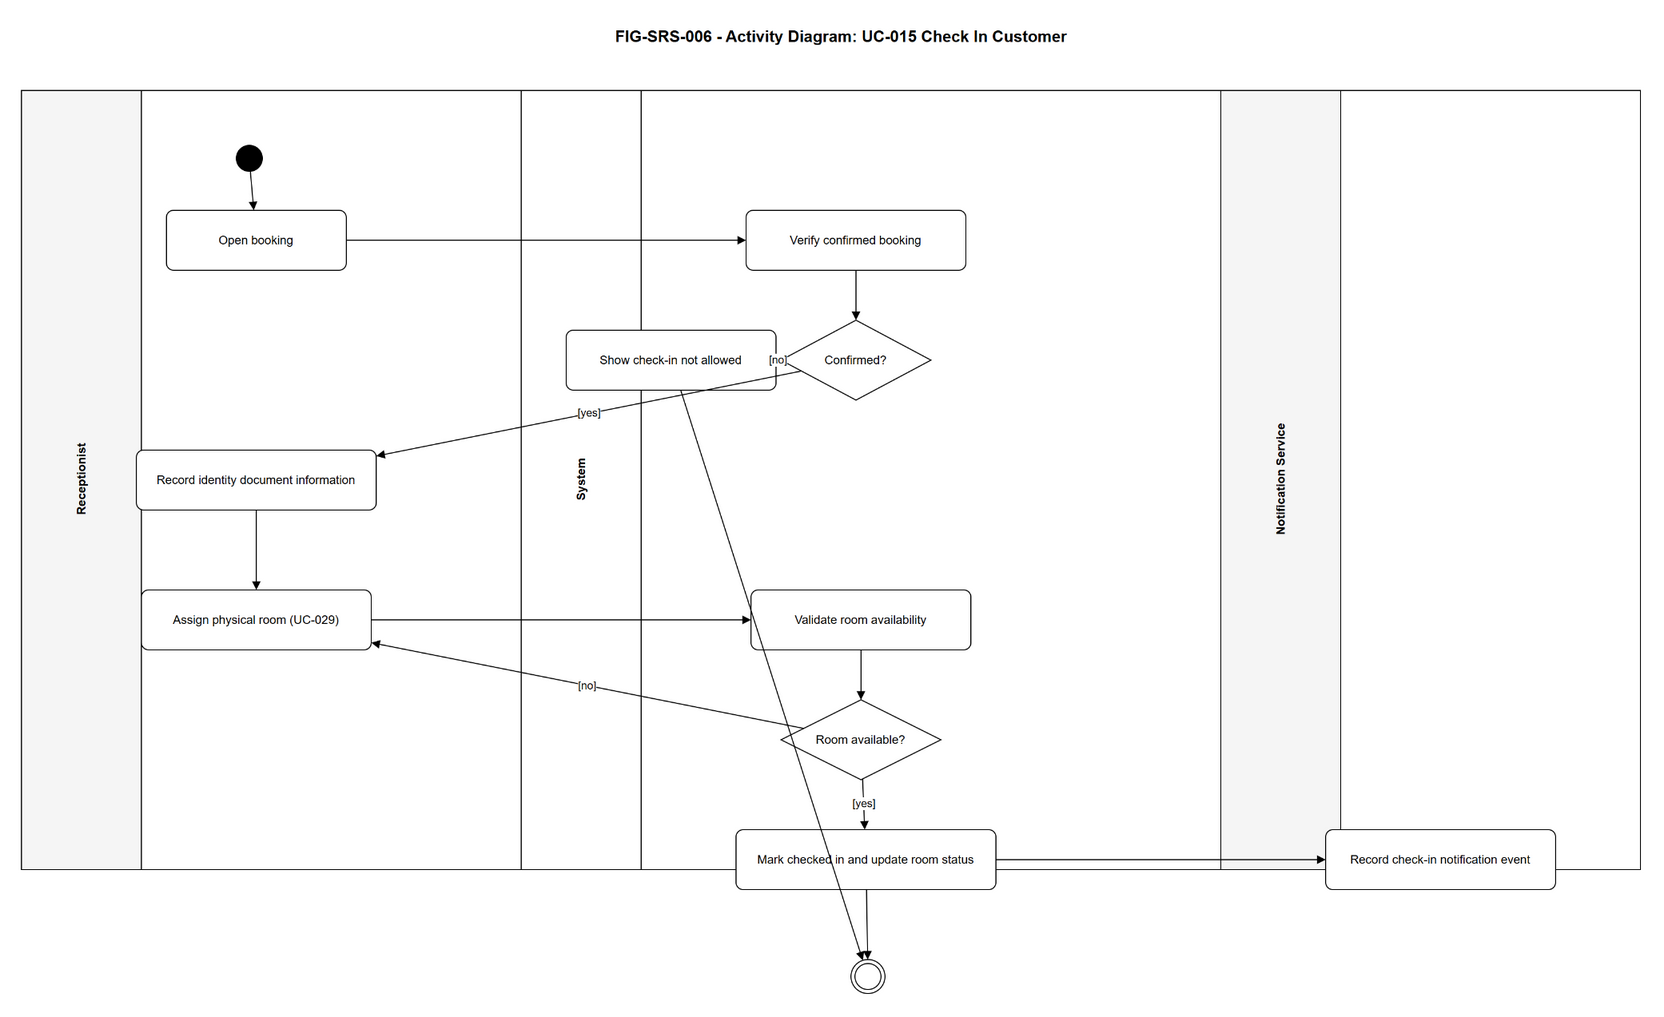

The diagram above was exported from draw.io. Its source (the exported page's mxGraphModel, read from the mxfile embedded in the PNG):
<mxGraphModel dx="1200" dy="800" grid="1" gridSize="10" guides="1" tooltips="1" connect="1" arrows="1" fold="1" page="1" pageScale="1" pageWidth="1800" pageHeight="1000" math="0" shadow="0">
  <root>
    <mxCell id="0" />
    <mxCell id="1" parent="0" />
    <mxCell id="title" value="FIG-SRS-006 - Activity Diagram: UC-015 Check In Customer" style="text;html=1;strokeColor=none;fillColor=none;fontSize=16;fontStyle=1;align=center;" vertex="1" parent="1">
      <mxGeometry x="470" y="30" width="860" height="40" as="geometry" />
    </mxCell>
    <mxCell id="lane_rec" value="Receptionist" style="swimlane;horizontal=0;startSize=120;fillColor=#f5f5f5;html=1;fontStyle=1;" vertex="1" parent="1">
      <mxGeometry x="80" y="100" width="500" height="780" as="geometry" />
    </mxCell>
    <mxCell id="lane_sys" value="System" style="swimlane;horizontal=0;startSize=120;fillColor=#ffffff;html=1;fontStyle=1;" vertex="1" parent="1">
      <mxGeometry x="580" y="100" width="700" height="780" as="geometry" />
    </mxCell>
    <mxCell id="lane_noti" value="Notification Service" style="swimlane;horizontal=0;startSize=120;fillColor=#f5f5f5;html=1;fontStyle=1;" vertex="1" parent="1">
      <mxGeometry x="1280" y="100" width="420" height="780" as="geometry" />
    </mxCell>
    <mxCell id="start" value="" style="ellipse;html=1;shape=ellipse;fillColor=#000000;strokeColor=#000000;" vertex="1" parent="lane_rec">
      <mxGeometry x="215" y="55" width="26" height="26" as="geometry" />
    </mxCell>
    <mxCell id="r_open" value="Open booking" style="rounded=1;whiteSpace=wrap;html=1;arcSize=12;fontSize=12;" vertex="1" parent="lane_rec">
      <mxGeometry x="145" y="120" width="180" height="60" as="geometry" />
    </mxCell>
    <mxCell id="s_verify" value="Verify confirmed booking" style="rounded=1;whiteSpace=wrap;html=1;arcSize=12;fontSize=12;" vertex="1" parent="lane_sys">
      <mxGeometry x="225" y="120" width="220" height="60" as="geometry" />
    </mxCell>
    <mxCell id="d_confirmed" value="Confirmed?" style="rhombus;whiteSpace=wrap;html=1;fontSize=12;" vertex="1" parent="lane_sys">
      <mxGeometry x="260" y="230" width="150" height="80" as="geometry" />
    </mxCell>
    <mxCell id="s_reject" value="Show check-in not allowed" style="rounded=1;whiteSpace=wrap;html=1;arcSize=12;fontSize=12;" vertex="1" parent="lane_sys">
      <mxGeometry x="45" y="240" width="210" height="60" as="geometry" />
    </mxCell>
    <mxCell id="r_identity" value="Record identity document information" style="rounded=1;whiteSpace=wrap;html=1;arcSize=12;fontSize=12;" vertex="1" parent="lane_rec">
      <mxGeometry x="115" y="360" width="240" height="60" as="geometry" />
    </mxCell>
    <mxCell id="r_assign" value="Assign physical room (UC-029)" style="rounded=1;whiteSpace=wrap;html=1;arcSize=12;fontSize=12;" vertex="1" parent="lane_rec">
      <mxGeometry x="120" y="500" width="230" height="60" as="geometry" />
    </mxCell>
    <mxCell id="s_validate_room" value="Validate room availability" style="rounded=1;whiteSpace=wrap;html=1;arcSize=12;fontSize=12;" vertex="1" parent="lane_sys">
      <mxGeometry x="230" y="500" width="220" height="60" as="geometry" />
    </mxCell>
    <mxCell id="d_room" value="Room available?" style="rhombus;whiteSpace=wrap;html=1;fontSize=12;" vertex="1" parent="lane_sys">
      <mxGeometry x="260" y="610" width="160" height="80" as="geometry" />
    </mxCell>
    <mxCell id="s_checked" value="Mark checked in and update room status" style="rounded=1;whiteSpace=wrap;html=1;arcSize=12;fontSize=12;" vertex="1" parent="lane_sys">
      <mxGeometry x="215" y="740" width="260" height="60" as="geometry" />
    </mxCell>
    <mxCell id="n_event" value="Record check-in notification event" style="rounded=1;whiteSpace=wrap;html=1;arcSize=12;fontSize=12;" vertex="1" parent="lane_noti">
      <mxGeometry x="105" y="740" width="230" height="60" as="geometry" />
    </mxCell>
    <mxCell id="final" value="" style="ellipse;shape=doubleEllipse;whiteSpace=wrap;html=1;fillColor=#ffffff;strokeColor=#000000;" vertex="1" parent="lane_sys">
      <mxGeometry x="330" y="870" width="34" height="34" as="geometry" />
    </mxCell>
    <mxCell id="e1" style="endArrow=block;html=1;rounded=0;" edge="1" parent="1" source="start" target="r_open">
      <mxGeometry relative="1" as="geometry" />
    </mxCell>
    <mxCell id="e2" style="endArrow=block;html=1;rounded=0;" edge="1" parent="1" source="r_open" target="s_verify">
      <mxGeometry relative="1" as="geometry" />
    </mxCell>
    <mxCell id="e3" style="endArrow=block;html=1;rounded=0;" edge="1" parent="1" source="s_verify" target="d_confirmed">
      <mxGeometry relative="1" as="geometry" />
    </mxCell>
    <mxCell id="e4" value="[no]" style="endArrow=block;html=1;rounded=0;fontSize=11;" edge="1" parent="1" source="d_confirmed" target="s_reject">
      <mxGeometry relative="1" as="geometry" />
    </mxCell>
    <mxCell id="e5" value="[yes]" style="endArrow=block;html=1;rounded=0;fontSize=11;" edge="1" parent="1" source="d_confirmed" target="r_identity">
      <mxGeometry relative="1" as="geometry" />
    </mxCell>
    <mxCell id="e6" style="endArrow=block;html=1;rounded=0;" edge="1" parent="1" source="r_identity" target="r_assign">
      <mxGeometry relative="1" as="geometry" />
    </mxCell>
    <mxCell id="e7" style="endArrow=block;html=1;rounded=0;" edge="1" parent="1" source="r_assign" target="s_validate_room">
      <mxGeometry relative="1" as="geometry" />
    </mxCell>
    <mxCell id="e8" style="endArrow=block;html=1;rounded=0;" edge="1" parent="1" source="s_validate_room" target="d_room">
      <mxGeometry relative="1" as="geometry" />
    </mxCell>
    <mxCell id="e9" value="[no]" style="endArrow=block;html=1;rounded=0;fontSize=11;" edge="1" parent="1" source="d_room" target="r_assign">
      <mxGeometry relative="1" as="geometry" />
    </mxCell>
    <mxCell id="e10" value="[yes]" style="endArrow=block;html=1;rounded=0;fontSize=11;" edge="1" parent="1" source="d_room" target="s_checked">
      <mxGeometry relative="1" as="geometry" />
    </mxCell>
    <mxCell id="e11" style="endArrow=block;html=1;rounded=0;" edge="1" parent="1" source="s_checked" target="n_event">
      <mxGeometry relative="1" as="geometry" />
    </mxCell>
    <mxCell id="e12" style="endArrow=block;html=1;rounded=0;" edge="1" parent="1" source="s_checked" target="final">
      <mxGeometry relative="1" as="geometry" />
    </mxCell>
    <mxCell id="e13" style="endArrow=block;html=1;rounded=0;" edge="1" parent="1" source="s_reject" target="final">
      <mxGeometry relative="1" as="geometry" />
    </mxCell>
  </root>
</mxGraphModel>